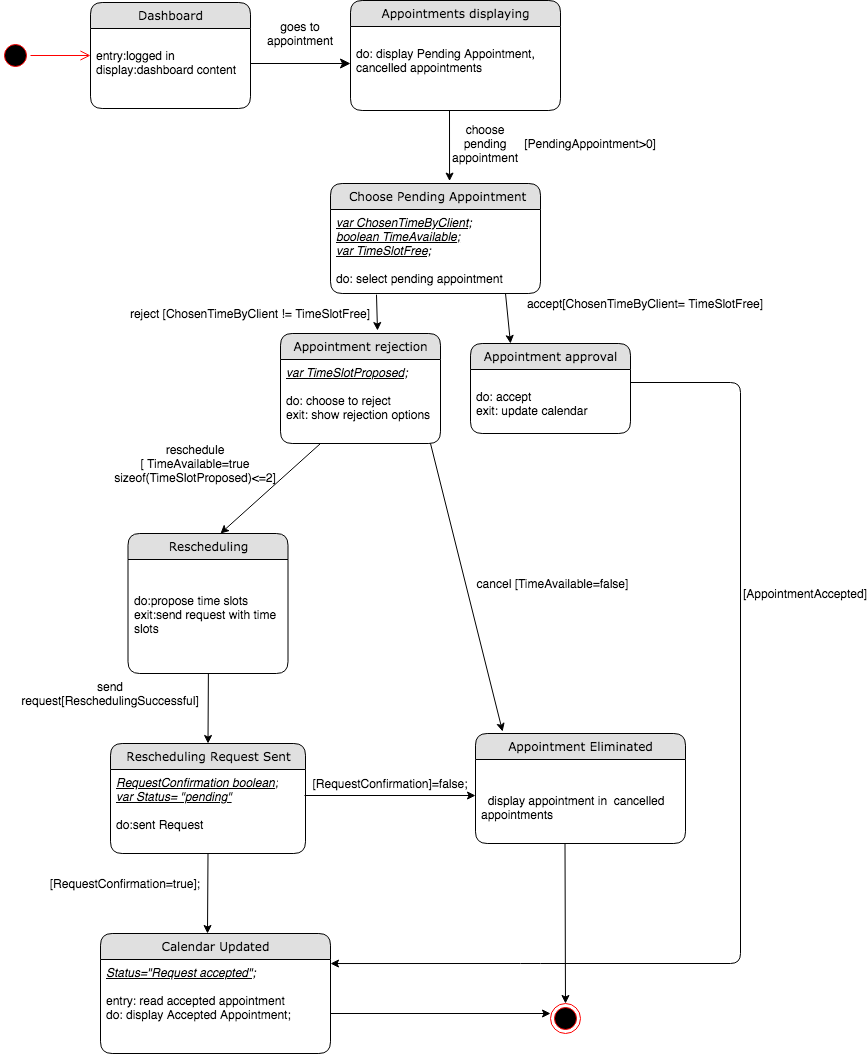

The diagram above was exported from draw.io. Its source (the exported page's mxGraphModel, read from the mxfile embedded in the PNG):
<mxGraphModel dx="946" dy="597" grid="1" gridSize="10" guides="1" tooltips="1" connect="1" arrows="1" fold="1" page="1" pageScale="1" pageWidth="1100" pageHeight="850" background="#ffffff" math="0" shadow="0">
  <root>
    <mxCell id="0" />
    <mxCell id="1" parent="0" />
    <mxCell id="21ea969265ad0168-36" style="edgeStyle=orthogonalEdgeStyle;html=1;labelBackgroundColor=none;startFill=0;startSize=8;endFill=1;endSize=8;fontFamily=Verdana;fontSize=12;" parent="1" source="21ea969265ad0168-6" edge="1">
      <mxGeometry relative="1" as="geometry">
        <mxPoint x="420" y="120" as="targetPoint" />
        <Array as="points">
          <mxPoint x="240" y="140" />
        </Array>
      </mxGeometry>
    </mxCell>
    <mxCell id="rdV9_6l6kC6E4xn4P61S-1" value="goes to appointment" style="text;html=1;strokeColor=none;fillColor=none;align=center;verticalAlign=middle;whiteSpace=wrap;rounded=0;" parent="1" vertex="1">
      <mxGeometry x="350" y="80" width="40" height="20" as="geometry" />
    </mxCell>
    <mxCell id="rdV9_6l6kC6E4xn4P61S-9" value="" style="endArrow=classic;html=1;entryX=0.567;entryY=-0.022;entryDx=0;entryDy=0;entryPerimeter=0;" parent="1" target="iOxPWpz1RouKTi9r0qk_-1" edge="1">
      <mxGeometry width="50" height="50" relative="1" as="geometry">
        <mxPoint x="519" y="167" as="sourcePoint" />
        <mxPoint x="500" y="220" as="targetPoint" />
      </mxGeometry>
    </mxCell>
    <mxCell id="rdV9_6l6kC6E4xn4P61S-17" value="choose pending appointment" style="text;html=1;strokeColor=none;fillColor=none;align=center;verticalAlign=middle;whiteSpace=wrap;rounded=0;rotation=0;" parent="1" vertex="1">
      <mxGeometry x="530" y="190" width="50" height="20" as="geometry" />
    </mxCell>
    <mxCell id="rdV9_6l6kC6E4xn4P61S-20" value="" style="endArrow=classic;html=1;entryX=0.578;entryY=0;entryDx=0;entryDy=0;entryPerimeter=0;" parent="1" target="mAmqgvCDSEABrybZSbF8-38" edge="1">
      <mxGeometry width="50" height="50" relative="1" as="geometry">
        <mxPoint x="390" y="500" as="sourcePoint" />
        <mxPoint x="390" y="620" as="targetPoint" />
      </mxGeometry>
    </mxCell>
    <mxCell id="rdV9_6l6kC6E4xn4P61S-27" value="" style="ellipse;html=1;shape=startState;fillColor=#000000;strokeColor=#ff0000;" parent="1" vertex="1">
      <mxGeometry x="70" y="97" width="30" height="30" as="geometry" />
    </mxCell>
    <mxCell id="rdV9_6l6kC6E4xn4P61S-28" value="" style="edgeStyle=orthogonalEdgeStyle;html=1;verticalAlign=bottom;endArrow=open;endSize=8;strokeColor=#ff0000;" parent="1" source="rdV9_6l6kC6E4xn4P61S-27" edge="1">
      <mxGeometry relative="1" as="geometry">
        <mxPoint x="160" y="112" as="targetPoint" />
      </mxGeometry>
    </mxCell>
    <mxCell id="rdV9_6l6kC6E4xn4P61S-2" value="Appointments displaying" style="swimlane;html=1;fontStyle=0;childLayout=stackLayout;horizontal=1;startSize=26;fillColor=#e0e0e0;horizontalStack=0;resizeParent=1;resizeLast=0;collapsible=1;marginBottom=0;swimlaneFillColor=#ffffff;align=center;rounded=1;shadow=0;comic=0;labelBackgroundColor=none;strokeWidth=1;fontFamily=Verdana;fontSize=12" parent="1" vertex="1">
      <mxGeometry x="420" y="57" width="210" height="110" as="geometry" />
    </mxCell>
    <mxCell id="rdV9_6l6kC6E4xn4P61S-4" value="&lt;br&gt;do: display Pending Appointment,&lt;br&gt;cancelled appointments" style="text;html=1;strokeColor=none;fillColor=none;spacingLeft=4;spacingRight=4;whiteSpace=wrap;overflow=hidden;rotatable=0;points=[[0,0.5],[1,0.5]];portConstraint=eastwest;" parent="rdV9_6l6kC6E4xn4P61S-2" vertex="1">
      <mxGeometry y="26" width="210" height="84" as="geometry" />
    </mxCell>
    <mxCell id="iOxPWpz1RouKTi9r0qk_-1" value="&amp;nbsp;Choose Pending Appointment" style="swimlane;html=1;fontStyle=0;childLayout=stackLayout;horizontal=1;startSize=26;fillColor=#e0e0e0;horizontalStack=0;resizeParent=1;resizeLast=0;collapsible=1;marginBottom=0;swimlaneFillColor=#ffffff;align=center;rounded=1;shadow=0;comic=0;labelBackgroundColor=none;strokeWidth=1;fontFamily=Verdana;fontSize=12" parent="1" vertex="1">
      <mxGeometry x="400" y="240" width="210" height="110" as="geometry" />
    </mxCell>
    <mxCell id="iOxPWpz1RouKTi9r0qk_-2" value="&lt;i&gt;&lt;u&gt;var ChosenTimeByClient;&lt;br&gt;boolean TimeAvailable;&lt;br&gt;var TimeSlotFree;&lt;/u&gt;&lt;/i&gt;&lt;br&gt;&lt;br&gt;do: select pending appointment" style="text;html=1;strokeColor=none;fillColor=none;spacingLeft=4;spacingRight=4;whiteSpace=wrap;overflow=hidden;rotatable=0;points=[[0,0.5],[1,0.5]];portConstraint=eastwest;" parent="iOxPWpz1RouKTi9r0qk_-1" vertex="1">
      <mxGeometry y="26" width="210" height="84" as="geometry" />
    </mxCell>
    <mxCell id="21ea969265ad0168-6" value="Dashboard" style="swimlane;html=1;fontStyle=0;childLayout=stackLayout;horizontal=1;startSize=26;fillColor=#e0e0e0;horizontalStack=0;resizeParent=1;resizeLast=0;collapsible=1;marginBottom=0;swimlaneFillColor=#ffffff;align=center;rounded=1;shadow=0;comic=0;labelBackgroundColor=none;strokeWidth=1;fontFamily=Verdana;fontSize=12" parent="1" vertex="1">
      <mxGeometry x="160" y="59" width="160" height="106" as="geometry" />
    </mxCell>
    <mxCell id="21ea969265ad0168-8" value="&lt;br&gt;entry:logged in&lt;br&gt;display:dashboard content" style="text;html=1;strokeColor=none;fillColor=none;spacingLeft=4;spacingRight=4;whiteSpace=wrap;overflow=hidden;rotatable=0;points=[[0,0.5],[1,0.5]];portConstraint=eastwest;" parent="21ea969265ad0168-6" vertex="1">
      <mxGeometry y="26" width="160" height="54" as="geometry" />
    </mxCell>
    <mxCell id="rdV9_6l6kC6E4xn4P61S-29" value="" style="ellipse;html=1;shape=endState;fillColor=#000000;strokeColor=#ff0000;" parent="1" vertex="1">
      <mxGeometry x="620" y="1060" width="30" height="30" as="geometry" />
    </mxCell>
    <mxCell id="iOxPWpz1RouKTi9r0qk_-9" value="" style="endArrow=classic;html=1;entryX=0.25;entryY=0;entryDx=0;entryDy=0;exitX=0;exitY=0;exitDx=0;exitDy=0;" parent="1" source="iOxPWpz1RouKTi9r0qk_-12" target="iOxPWpz1RouKTi9r0qk_-21" edge="1">
      <mxGeometry width="50" height="50" relative="1" as="geometry">
        <mxPoint x="580" y="340" as="sourcePoint" />
        <mxPoint x="549" y="395" as="targetPoint" />
      </mxGeometry>
    </mxCell>
    <mxCell id="iOxPWpz1RouKTi9r0qk_-12" value="accept[ChosenTimeByClient= TimeSlotFree]" style="text;html=1;strokeColor=none;fillColor=none;align=center;verticalAlign=middle;whiteSpace=wrap;rounded=0;" parent="1" vertex="1">
      <mxGeometry x="575" y="350" width="280" height="20" as="geometry" />
    </mxCell>
    <mxCell id="iOxPWpz1RouKTi9r0qk_-24" value="" style="endArrow=classic;html=1;exitX=0.219;exitY=1.014;exitDx=0;exitDy=0;exitPerimeter=0;" parent="1" source="iOxPWpz1RouKTi9r0qk_-2" edge="1">
      <mxGeometry width="50" height="50" relative="1" as="geometry">
        <mxPoint x="440" y="340" as="sourcePoint" />
        <mxPoint x="447" y="387" as="targetPoint" />
      </mxGeometry>
    </mxCell>
    <mxCell id="iOxPWpz1RouKTi9r0qk_-25" value="reschedule&lt;br&gt;[ TimeAvailable=true&lt;br&gt;sizeof(TimeSlotProposed)&amp;lt;=2]" style="text;html=1;strokeColor=none;fillColor=none;align=center;verticalAlign=middle;whiteSpace=wrap;rounded=0;rotation=0;" parent="1" vertex="1">
      <mxGeometry x="170" y="510" width="190" height="20" as="geometry" />
    </mxCell>
    <mxCell id="iOxPWpz1RouKTi9r0qk_-42" value="[AppointmentAccepted]" style="text;html=1;strokeColor=none;fillColor=none;align=center;verticalAlign=middle;whiteSpace=wrap;rounded=0;" parent="1" vertex="1">
      <mxGeometry x="855" y="640" width="40" height="20" as="geometry" />
    </mxCell>
    <mxCell id="iOxPWpz1RouKTi9r0qk_-48" value="" style="endArrow=classic;html=1;exitX=1;exitY=0.5;exitDx=0;exitDy=0;entryX=1;entryY=0.043;entryDx=0;entryDy=0;entryPerimeter=0;" parent="1" target="mAmqgvCDSEABrybZSbF8-35" edge="1">
      <mxGeometry width="50" height="50" relative="1" as="geometry">
        <mxPoint x="700" y="439" as="sourcePoint" />
        <mxPoint x="401" y="1040" as="targetPoint" />
        <Array as="points">
          <mxPoint x="810" y="439" />
          <mxPoint x="810" y="1020" />
          <mxPoint x="600" y="1020" />
        </Array>
      </mxGeometry>
    </mxCell>
    <mxCell id="iOxPWpz1RouKTi9r0qk_-11" value="reject [ChosenTimeByClient != TimeSlotFree]" style="text;html=1;strokeColor=none;fillColor=none;align=center;verticalAlign=middle;whiteSpace=wrap;rounded=0;" parent="1" vertex="1">
      <mxGeometry x="180" y="360" width="280" height="20" as="geometry" />
    </mxCell>
    <mxCell id="mAmqgvCDSEABrybZSbF8-1" value="Appointment rejection" style="swimlane;html=1;fontStyle=0;childLayout=stackLayout;horizontal=1;startSize=26;fillColor=#e0e0e0;horizontalStack=0;resizeParent=1;resizeLast=0;collapsible=1;marginBottom=0;swimlaneFillColor=#ffffff;align=center;rounded=1;shadow=0;comic=0;labelBackgroundColor=none;strokeWidth=1;fontFamily=Verdana;fontSize=12" parent="1" vertex="1">
      <mxGeometry x="350" y="390" width="160" height="110" as="geometry" />
    </mxCell>
    <mxCell id="mAmqgvCDSEABrybZSbF8-2" value="&lt;i&gt;&lt;u&gt;var TimeSlotProposed;&lt;br&gt;&lt;br&gt;&lt;/u&gt;&lt;/i&gt;do: choose to reject&lt;br&gt;exit: show rejection options" style="text;html=1;strokeColor=none;fillColor=none;spacingLeft=4;spacingRight=4;whiteSpace=wrap;overflow=hidden;rotatable=0;points=[[0,0.5],[1,0.5]];portConstraint=eastwest;" parent="mAmqgvCDSEABrybZSbF8-1" vertex="1">
      <mxGeometry y="26" width="160" height="74" as="geometry" />
    </mxCell>
    <mxCell id="mAmqgvCDSEABrybZSbF8-10" value="[PendingAppointment&amp;gt;0]" style="text;html=1;strokeColor=none;fillColor=none;align=center;verticalAlign=middle;whiteSpace=wrap;rounded=0;" parent="1" vertex="1">
      <mxGeometry x="640" y="190" width="40" height="20" as="geometry" />
    </mxCell>
    <mxCell id="mAmqgvCDSEABrybZSbF8-15" value="" style="endArrow=classic;html=1;entryX=0.5;entryY=0;entryDx=0;entryDy=0;" parent="1" target="iOxPWpz1RouKTi9r0qk_-31" edge="1">
      <mxGeometry width="50" height="50" relative="1" as="geometry">
        <mxPoint x="278" y="710" as="sourcePoint" />
        <mxPoint x="290" y="730" as="targetPoint" />
      </mxGeometry>
    </mxCell>
    <mxCell id="iOxPWpz1RouKTi9r0qk_-31" value="Rescheduling Request Sent" style="swimlane;html=1;fontStyle=0;childLayout=stackLayout;horizontal=1;startSize=26;fillColor=#e0e0e0;horizontalStack=0;resizeParent=1;resizeLast=0;collapsible=1;marginBottom=0;swimlaneFillColor=#ffffff;align=center;rounded=1;shadow=0;comic=0;labelBackgroundColor=none;strokeWidth=1;fontFamily=Verdana;fontSize=12" parent="1" vertex="1">
      <mxGeometry x="180" y="800" width="195" height="110" as="geometry" />
    </mxCell>
    <mxCell id="iOxPWpz1RouKTi9r0qk_-33" value="&lt;i&gt;&lt;u&gt;RequestConfirmation boolean;&lt;br&gt;var Status= &quot;pending&quot;&lt;/u&gt;&lt;/i&gt;&lt;br&gt;&lt;br&gt;do:sent Request&lt;br&gt;" style="text;html=1;strokeColor=none;fillColor=none;spacingLeft=4;spacingRight=4;whiteSpace=wrap;overflow=hidden;rotatable=0;points=[[0,0.5],[1,0.5]];portConstraint=eastwest;" parent="iOxPWpz1RouKTi9r0qk_-31" vertex="1">
      <mxGeometry y="26" width="195" height="84" as="geometry" />
    </mxCell>
    <mxCell id="mAmqgvCDSEABrybZSbF8-19" value="[RequestConfirmation]=false;" style="text;html=1;strokeColor=none;fillColor=none;align=center;verticalAlign=middle;whiteSpace=wrap;rounded=0;rotation=0;" parent="1" vertex="1">
      <mxGeometry x="375" y="830" width="170" height="20" as="geometry" />
    </mxCell>
    <mxCell id="mAmqgvCDSEABrybZSbF8-36" value="[RequestConfirmation=true];" style="text;html=1;strokeColor=none;fillColor=none;align=center;verticalAlign=middle;whiteSpace=wrap;rounded=0;rotation=0;" parent="1" vertex="1">
      <mxGeometry x="110" y="930" width="170" height="20" as="geometry" />
    </mxCell>
    <mxCell id="mAmqgvCDSEABrybZSbF8-40" value="send request[ReschedulingSuccessful]" style="text;html=1;strokeColor=none;fillColor=none;align=center;verticalAlign=middle;whiteSpace=wrap;rounded=0;rotation=0;" parent="1" vertex="1">
      <mxGeometry x="130" y="740" width="100" height="20" as="geometry" />
    </mxCell>
    <mxCell id="mAmqgvCDSEABrybZSbF8-38" value="Rescheduling" style="swimlane;html=1;fontStyle=0;childLayout=stackLayout;horizontal=1;startSize=26;fillColor=#e0e0e0;horizontalStack=0;resizeParent=1;resizeLast=0;collapsible=1;marginBottom=0;swimlaneFillColor=#ffffff;align=center;rounded=1;shadow=0;comic=0;labelBackgroundColor=none;strokeWidth=1;fontFamily=Verdana;fontSize=12" parent="1" vertex="1">
      <mxGeometry x="197.5" y="590" width="160" height="140" as="geometry" />
    </mxCell>
    <mxCell id="mAmqgvCDSEABrybZSbF8-39" value="&lt;br&gt;&lt;br&gt;do:propose time slots&lt;br&gt;exit:send request with time slots" style="text;html=1;strokeColor=none;fillColor=none;spacingLeft=4;spacingRight=4;whiteSpace=wrap;overflow=hidden;rotatable=0;points=[[0,0.5],[1,0.5]];portConstraint=eastwest;" parent="mAmqgvCDSEABrybZSbF8-38" vertex="1">
      <mxGeometry y="26" width="160" height="104" as="geometry" />
    </mxCell>
    <mxCell id="iOxPWpz1RouKTi9r0qk_-21" value="Appointment approval" style="swimlane;html=1;fontStyle=0;childLayout=stackLayout;horizontal=1;startSize=26;fillColor=#e0e0e0;horizontalStack=0;resizeParent=1;resizeLast=0;collapsible=1;marginBottom=0;swimlaneFillColor=#ffffff;align=center;rounded=1;shadow=0;comic=0;labelBackgroundColor=none;strokeWidth=1;fontFamily=Verdana;fontSize=12" parent="1" vertex="1">
      <mxGeometry x="540" y="400" width="160" height="90" as="geometry" />
    </mxCell>
    <mxCell id="iOxPWpz1RouKTi9r0qk_-23" value="&lt;br&gt;do: accept&lt;br&gt;exit: update calendar" style="text;html=1;strokeColor=none;fillColor=none;spacingLeft=4;spacingRight=4;whiteSpace=wrap;overflow=hidden;rotatable=0;points=[[0,0.5],[1,0.5]];portConstraint=eastwest;" parent="iOxPWpz1RouKTi9r0qk_-21" vertex="1">
      <mxGeometry y="26" width="160" height="54" as="geometry" />
    </mxCell>
    <mxCell id="mAmqgvCDSEABrybZSbF8-42" value="" style="endArrow=classic;html=1;strokeColor=#000000;" parent="1" edge="1">
      <mxGeometry width="50" height="50" relative="1" as="geometry">
        <mxPoint x="370" y="1070" as="sourcePoint" />
        <mxPoint x="620" y="1070" as="targetPoint" />
      </mxGeometry>
    </mxCell>
    <mxCell id="mAmqgvCDSEABrybZSbF8-43" value="" style="endArrow=classic;html=1;entryX=0.5;entryY=0;entryDx=0;entryDy=0;" parent="1" target="rdV9_6l6kC6E4xn4P61S-29" edge="1">
      <mxGeometry width="50" height="50" relative="1" as="geometry">
        <mxPoint x="634.5" y="900" as="sourcePoint" />
        <mxPoint x="634.5" y="1050" as="targetPoint" />
      </mxGeometry>
    </mxCell>
    <mxCell id="iOxPWpz1RouKTi9r0qk_-34" value="Appointment Eliminated" style="swimlane;html=1;fontStyle=0;childLayout=stackLayout;horizontal=1;startSize=26;fillColor=#e0e0e0;horizontalStack=0;resizeParent=1;resizeLast=0;collapsible=1;marginBottom=0;swimlaneFillColor=#ffffff;align=center;rounded=1;shadow=0;comic=0;labelBackgroundColor=none;strokeWidth=1;fontFamily=Verdana;fontSize=12" parent="1" vertex="1">
      <mxGeometry x="545" y="790" width="210" height="110" as="geometry" />
    </mxCell>
    <mxCell id="iOxPWpz1RouKTi9r0qk_-35" value="&lt;br&gt;&lt;br&gt;&amp;nbsp; display appointment in&amp;nbsp; cancelled appointments" style="text;html=1;strokeColor=none;fillColor=none;spacingLeft=4;spacingRight=4;whiteSpace=wrap;overflow=hidden;rotatable=0;points=[[0,0.5],[1,0.5]];portConstraint=eastwest;" parent="iOxPWpz1RouKTi9r0qk_-34" vertex="1">
      <mxGeometry y="26" width="210" height="84" as="geometry" />
    </mxCell>
    <mxCell id="mAmqgvCDSEABrybZSbF8-34" value="Calendar Updated" style="swimlane;html=1;fontStyle=0;childLayout=stackLayout;horizontal=1;startSize=26;fillColor=#e0e0e0;horizontalStack=0;resizeParent=1;resizeLast=0;collapsible=1;marginBottom=0;swimlaneFillColor=#ffffff;align=center;rounded=1;shadow=0;comic=0;labelBackgroundColor=none;strokeWidth=1;fontFamily=Verdana;fontSize=12" parent="1" vertex="1">
      <mxGeometry x="170" y="990" width="230" height="120" as="geometry" />
    </mxCell>
    <mxCell id="mAmqgvCDSEABrybZSbF8-35" value="&lt;i&gt;&lt;u&gt;Status=&quot;Request accepted&quot;;&lt;br&gt;&lt;br&gt;&lt;/u&gt;&lt;/i&gt;entry: read accepted appointment&lt;br&gt;do:&amp;nbsp;display Accepted Appointment;" style="text;html=1;strokeColor=none;fillColor=none;spacingLeft=4;spacingRight=4;whiteSpace=wrap;overflow=hidden;rotatable=0;points=[[0,0.5],[1,0.5]];portConstraint=eastwest;" parent="mAmqgvCDSEABrybZSbF8-34" vertex="1">
      <mxGeometry y="26" width="230" height="94" as="geometry" />
    </mxCell>
    <mxCell id="mAmqgvCDSEABrybZSbF8-46" value="" style="endArrow=classic;html=1;" parent="1" edge="1">
      <mxGeometry width="50" height="50" relative="1" as="geometry">
        <mxPoint x="277.5" y="910" as="sourcePoint" />
        <mxPoint x="277" y="990" as="targetPoint" />
      </mxGeometry>
    </mxCell>
    <mxCell id="mAmqgvCDSEABrybZSbF8-47" value="" style="endArrow=classic;html=1;strokeColor=#000000;entryX=0;entryY=0.429;entryDx=0;entryDy=0;entryPerimeter=0;" parent="1" target="iOxPWpz1RouKTi9r0qk_-35" edge="1">
      <mxGeometry width="50" height="50" relative="1" as="geometry">
        <mxPoint x="374" y="852" as="sourcePoint" />
        <mxPoint x="545" y="858" as="targetPoint" />
      </mxGeometry>
    </mxCell>
    <mxCell id="U77gCxGZ6TeTki7mq9k0-1" value="" style="endArrow=classic;html=1;strokeColor=#000000;entryX=0.129;entryY=-0.018;entryDx=0;entryDy=0;entryPerimeter=0;" parent="1" target="iOxPWpz1RouKTi9r0qk_-34" edge="1">
      <mxGeometry width="50" height="50" relative="1" as="geometry">
        <mxPoint x="500" y="500" as="sourcePoint" />
        <mxPoint x="545" y="590" as="targetPoint" />
      </mxGeometry>
    </mxCell>
    <mxCell id="U77gCxGZ6TeTki7mq9k0-2" value="cancel [TimeAvailable=false]" style="text;html=1;strokeColor=none;fillColor=none;align=center;verticalAlign=middle;whiteSpace=wrap;rounded=0;" parent="1" vertex="1">
      <mxGeometry x="545" y="630" width="155" height="20" as="geometry" />
    </mxCell>
  </root>
</mxGraphModel>